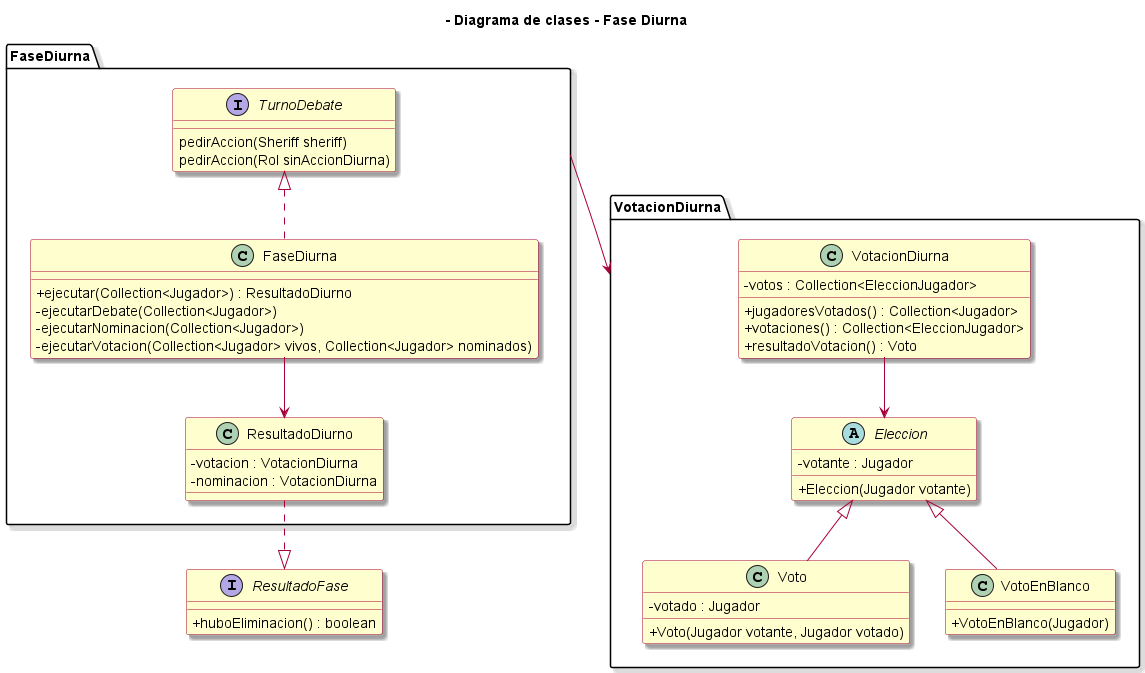

The diagram above was rendered by PlantUML. Its source (embedded in the PNG):
@startuml
!include estilos.puml
!include resultado_fase.puml
!include votacion_diurna.puml

title - Diagrama de clases - Fase Diurna

package FaseDiurna {
    
    interface TurnoDebate {
        pedirAccion(Sheriff sheriff)
        pedirAccion(Rol sinAccionDiurna)
    }

    class FaseDiurna {
        + ejecutar(Collection<Jugador>) : ResultadoDiurno
        - ejecutarDebate(Collection<Jugador>)
        - ejecutarNominacion(Collection<Jugador>)
        - ejecutarVotacion(Collection<Jugador> vivos, Collection<Jugador> nominados)
    }

    class ResultadoDiurno {
        - votacion : VotacionDiurna
        - nominacion : VotacionDiurna
    }

    TurnoDebate <|.. FaseDiurna

    FaseDiurna --> ResultadoDiurno
}

FaseDiurna --> VotacionDiurna
ResultadoDiurno ..|> ResultadoFase
@enduml